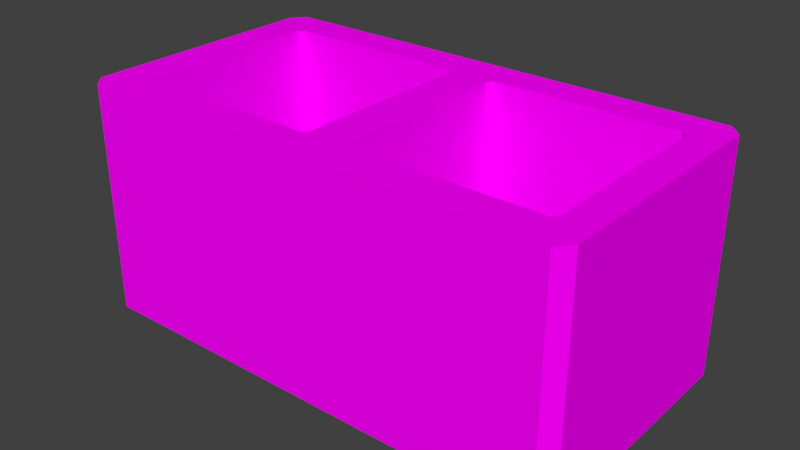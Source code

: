 # Source: cementBlock.blend  (saved by Blender 2.79.0; exported with 4.5.12 LTS)
import bpy
from mathutils import Matrix  # noqa: F401  (used for matrix-valued properties, if any)

bpy.ops.wm.read_factory_settings(use_empty=True)
scene = bpy.context.scene
scene.name = 'Scene'

# ---- collections
col_collection_1 = bpy.data.collections.new('Collection 1'); scene.collection.children.link(col_collection_1)

# ---- images (referenced by path relative to the original .blend; pixels are not part of the script)
import os
ASSET_DIR = os.environ.get("B2B_ASSET_DIR", "")  # directory of the original .blend (textures are referenced by path, not embedded)
HERE = os.path.dirname(os.path.abspath(__file__))  # packed textures are extracted next to this script under _unpacked/

def load_image(name, relpath, width, height, colorspace="sRGB"):
    """Load a texture the original file referenced (path relative to the .blend, or extracted next to this script)."""
    p = next((c for c in (os.path.join(HERE, relpath), os.path.join(ASSET_DIR, relpath)) if relpath and os.path.exists(c)), "")
    if p:
        img = bpy.data.images.load(p, check_existing=True)
        img.name = name
    else:  # same state as the original file: an image datablock whose file is absent (Cycles renders it pink)
        img = bpy.data.images.new(name, width, height)
        img.source = "FILE"
        img.filepath = "//" + (relpath or name)
    img.colorspace_settings.name = colorspace
    return img
img_cementblock = load_image('cementBlock', 'cementBlock.png', 1024, 1024, 'sRGB')

# ---- materials (node trees are filled in below, after node groups)
mat_cementblock = bpy.data.materials.new('cementBlock')
mat_cementblock.alpha_threshold = 0.0
mat_cementblock.roughness = 0.5

# ---- material node trees
mat_cementblock.use_nodes = True; mat_cementblock.node_tree.nodes.clear()
_N = mat_cementblock.node_tree.nodes; _L = mat_cementblock.node_tree.links
n0 = _N.new('ShaderNodeOutputMaterial'); n0.name = 'Material Output'; n0.location = (300, 300)
n1 = _N.new('ShaderNodeBsdfDiffuse'); n1.name = 'Diffuse BSDF'; n1.location = (10, 300)
n2 = _N.new('ShaderNodeTexImage'); n2.name = 'Image Texture'; n2.location = (-180, 300)
n2.width = 140
n2.image = img_cementblock
_L.new(n1.outputs[0], n0.inputs[0])
_L.new(n2.outputs[0], n1.inputs[0])
n0.is_active_output = True

# ---- world
world_world = bpy.data.worlds.new('World'); scene.world = world_world
world_world.color = (0.05088, 0.05088, 0.05088)
world_world.use_sun_shadow = False
world_world.sun_shadow_jitter_overblur = 0.0
world_world.cycles.sampling_method = 'MANUAL'

# ---- meshes
me_plane = bpy.data.meshes.new('Plane')
me_plane.from_pydata([(-0.8908, -0.4235, 0.0), (-0.8908, 0.4235, 0.0), (0.8669, 0.4235, 0.0), (0.8669, -0.4235, 0.0), (0.8236, -0.47, 0.0), (-0.8475, -0.47, 0.0), (-0.8475, 0.47, 0.0), (0.8236, 0.47, 0.0), (-0.7375, -0.3425, 0.0), (0.8236, 0.47, 0.8079), (-0.7375, 0.3425, 0.0), (-0.07071, 0.3243, 0.0), (-0.08895, 0.3425, 0.0), (-0.7558, 0.3243, 0.0), (-0.01195, 0.47, 0.8079), (-0.08895, -0.3425, 0.8079), (-0.07071, -0.3243, 0.8079), (-0.07071, -0.3243, 0.0), (-0.08895, -0.3425, 0.0), (-0.7558, -0.3243, 0.0), (0.7558, -0.3243, 0.0), (0.08895, -0.3425, 0.0), (0.07071, -0.3243, 0.0), (-0.8475, -0.47, 0.8079), (-0.01195, -0.47, 0.8079), (-0.8908, 0.4235, 0.8079), (0.7558, 0.3243, 0.0), (0.08895, 0.3425, 0.0), (0.07071, 0.3243, 0.0), (0.7375, 0.3425, 0.0), (-0.8908, -0.4235, 0.8079), (0.7375, -0.3425, 0.0), (-0.01195, 0.47, 0.0), (-0.01195, -0.47, 0.0), (0.8669, 0.4235, 0.8079), (0.8669, -0.4235, 0.8079), (-0.7375, -0.3425, 0.8079), (0.8236, -0.47, 0.8079), (-0.8475, 0.47, 0.8079), (-0.7375, 0.3425, 0.8079), (-0.7558, 0.3243, 0.8079), (-0.7558, -0.3243, 0.8079), (-0.07071, 0.3243, 0.8079), (-0.08895, 0.3425, 0.8079), (0.07071, -0.3243, 0.8079), (0.08895, -0.3425, 0.8079), (0.07071, 0.3243, 0.8079), (0.08895, 0.3425, 0.8079), (0.7375, 0.3425, 0.8079), (0.7375, -0.3425, 0.8079), (0.7558, -0.3243, 0.8079), (0.7558, 0.3243, 0.8079)], [], [(10, 39, 40, 13), (13, 40, 41, 19), (18, 15, 16, 17), (14, 43, 47), (43, 42, 46, 47), (43, 14, 38, 39), (15, 45, 44, 16), (24, 45, 15), (14, 47, 48, 9), (45, 24, 37, 49), (23, 24, 15, 36), (42, 16, 44, 46), (35, 34, 51, 50), (30, 41, 40, 25), (23, 36, 41, 30), (37, 35, 50, 49), (34, 9, 48, 51), (25, 40, 39, 38), (1, 6, 10, 13), (2, 26, 29, 7), (4, 31, 20, 3), (5, 0, 19, 8), (0, 1, 13, 19), (3, 20, 26, 2), (11, 28, 22, 17), (5, 8, 18, 33), (21, 31, 4, 33), (12, 10, 6, 32), (32, 7, 29, 27), (33, 18, 21), (18, 17, 22, 21), (12, 27, 28, 11), (32, 27, 12), (31, 49, 50, 20), (32, 14, 9, 7), (29, 48, 47, 27), (19, 41, 36, 8), (11, 42, 43, 12), (17, 16, 42, 11), (22, 44, 45, 21), (2, 34, 35, 3), (6, 38, 14, 32), (28, 46, 44, 22), (20, 50, 51, 26), (8, 36, 15, 18), (4, 37, 24, 33), (21, 45, 49, 31), (0, 30, 25, 1), (3, 35, 37, 4), (33, 24, 23, 5), (27, 47, 46, 28), (26, 51, 48, 29), (1, 25, 38, 6), (12, 43, 39, 10), (5, 23, 30, 0), (7, 9, 34, 2)])
_uv = me_plane.uv_layers.new(name='UVMap')
_uv.uv.foreach_set('vector', [0.5, 0.3776, 0.5, 0.5169, 0.4955, 0.5169, 0.4956, 0.3776, 0.4956, 0.3776, 0.4955, 0.5169, 0.3837, 0.5168, 0.3837, 0.3775, 0.7326, 0.3777, 0.7325, 0.517, 0.7281, 0.517, 0.7281, 0.3777, 0.4256, 0.9717, 0.392, 0.9163, 0.4695, 0.9163, 0.392, 0.9163, 0.4, 0.9083, 0.4615, 0.9083, 0.4695, 0.9163, 0.392, 0.9163, 0.4256, 0.9717, 0.06186, 0.9717, 0.1097, 0.9163, 0.392, 0.6181, 0.4695, 0.6181, 0.4615, 0.626, 0.4, 0.626, 0.4256, 0.5626, 0.4695, 0.6181, 0.392, 0.6181, 0.4256, 0.9717, 0.4695, 0.9163, 0.7518, 0.9162, 0.7892, 0.9717, 0.4695, 0.6181, 0.4256, 0.5626, 0.7892, 0.5626, 0.7518, 0.6181, 0.06186, 0.5626, 0.4256, 0.5626, 0.392, 0.6181, 0.1097, 0.6181, 0.4, 0.9083, 0.4, 0.626, 0.4615, 0.626, 0.4615, 0.9083, 0.8081, 0.5828, 0.8081, 0.9515, 0.7597, 0.9083, 0.7597, 0.626, 0.04302, 0.5828, 0.1018, 0.626, 0.1018, 0.9083, 0.04302, 0.9515, 0.06186, 0.5626, 0.1097, 0.6181, 0.1018, 0.626, 0.04302, 0.5828, 0.7892, 0.5626, 0.8081, 0.5828, 0.7597, 0.626, 0.7518, 0.6181, 0.8081, 0.9515, 0.7892, 0.9717, 0.7518, 0.9162, 0.7597, 0.9083, 0.04302, 0.9515, 0.1018, 0.9083, 0.1097, 0.9163, 0.06186, 0.9717, 0.04302, 0.5826, 0.06186, 0.5623, 0.1097, 0.6178, 0.1018, 0.6258, 0.8081, 0.5826, 0.7597, 0.6258, 0.7518, 0.6178, 0.7892, 0.5623, 0.7892, 0.9715, 0.7518, 0.916, 0.7597, 0.9081, 0.8081, 0.9512, 0.06186, 0.9715, 0.04302, 0.9512, 0.1018, 0.9081, 0.1097, 0.916, 0.04302, 0.9512, 0.04302, 0.5826, 0.1018, 0.6258, 0.1018, 0.9081, 0.8081, 0.9512, 0.7597, 0.9081, 0.7597, 0.6258, 0.8081, 0.5826, 0.4, 0.6258, 0.4615, 0.6258, 0.4615, 0.9081, 0.4, 0.9081, 0.06186, 0.9715, 0.1097, 0.916, 0.392, 0.916, 0.4255, 0.9715, 0.4695, 0.916, 0.7518, 0.916, 0.7892, 0.9715, 0.4255, 0.9715, 0.392, 0.6178, 0.1097, 0.6178, 0.06186, 0.5623, 0.4256, 0.5623, 0.4256, 0.5623, 0.7892, 0.5623, 0.7518, 0.6178, 0.4695, 0.6178, 0.4255, 0.9715, 0.392, 0.916, 0.4695, 0.916, 0.392, 0.916, 0.4, 0.9081, 0.4615, 0.9081, 0.4695, 0.916, 0.392, 0.6178, 0.4695, 0.6178, 0.4615, 0.6258, 0.4, 0.6258, 0.4256, 0.5623, 0.4695, 0.6178, 0.392, 0.6178, 0.7326, 0.2127, 0.7325, 0.352, 0.7281, 0.352, 0.7281, 0.2127, 0.6616, 0.01316, 0.6616, 0.1659, 0.5037, 0.1659, 0.5037, 0.01316, 0.6119, 0.2127, 0.6118, 0.352, 0.5, 0.3519, 0.5, 0.2126, 0.3837, 0.3775, 0.3837, 0.5168, 0.3792, 0.5168, 0.3793, 0.3775, 0.6163, 0.3776, 0.6163, 0.5169, 0.6118, 0.5169, 0.6119, 0.3776, 0.7281, 0.3777, 0.7281, 0.517, 0.6163, 0.5169, 0.6163, 0.3776, 0.3837, 0.2126, 0.3837, 0.3519, 0.3792, 0.3519, 0.3793, 0.2126, 0.6581, 0.01316, 0.6581, 0.1659, 0.4981, 0.1659, 0.4981, 0.01316, 0.5037, 0.01316, 0.5037, 0.1659, 0.3457, 0.1659, 0.3457, 0.01316, 0.4956, 0.2126, 0.4955, 0.3519, 0.3837, 0.3519, 0.3837, 0.2126, 0.7281, 0.2127, 0.7281, 0.352, 0.6163, 0.352, 0.6163, 0.2127, 0.3793, 0.3775, 0.3792, 0.5168, 0.2674, 0.5168, 0.2675, 0.3775, 0.6579, 0.01316, 0.6579, 0.1659, 0.5, 0.1659, 0.5, 0.01316, 0.3793, 0.2126, 0.3792, 0.3519, 0.2674, 0.3519, 0.2675, 0.2126, 0.5332, 0.01316, 0.5332, 0.1659, 0.3731, 0.1659, 0.3731, 0.01316, 0.6699, 0.01316, 0.6699, 0.1659, 0.6579, 0.1659, 0.6579, 0.01316, 0.5, 0.01316, 0.5, 0.1659, 0.3421, 0.1659, 0.3421, 0.01316, 0.5, 0.2126, 0.5, 0.3519, 0.4955, 0.3519, 0.4956, 0.2126, 0.6163, 0.2127, 0.6163, 0.352, 0.6118, 0.352, 0.6119, 0.2127, 0.17, 0.01316, 0.17, 0.1659, 0.158, 0.1659, 0.158, 0.01316, 0.6119, 0.3776, 0.6118, 0.5169, 0.5, 0.5169, 0.5, 0.3776, 0.3421, 0.01316, 0.3421, 0.1659, 0.3301, 0.1659, 0.3301, 0.01316, 0.842, 0.01316, 0.842, 0.1659, 0.83, 0.1659, 0.83, 0.01316])
me_plane.materials.append(mat_cementblock)
me_plane.use_remesh_preserve_volume = False
me_plane.use_remesh_preserve_attributes = False
me_plane.use_mirror_vertex_groups = False
me_plane.use_paint_bone_selection = False
me_plane.use_paint_mask = True
me_plane.update()

# ---- objects
ob_plane = bpy.data.objects.new('Plane', me_plane)

# ---- transforms, parenting, visibility, modifiers, constraints
ob_plane.location = (0.0, 0.0, 0.0)
ob_plane.lineart.crease_threshold = 0.0

# ---- collection membership
col_collection_1.objects.link(ob_plane)

# ---- scene / render settings (as saved in the file)
scene.frame_start = 1; scene.frame_end = 250; scene.frame_set(265)
scene.render.engine = 'CYCLES'
scene.render.resolution_percentage = 50
scene.render.dither_intensity = 0.0
scene.cycles.use_denoising = False
scene.cycles.samples = 128
scene.cycles.sampling_pattern = 'TABULATED_SOBOL'
scene.cycles.use_adaptive_sampling = False
scene.cycles.use_light_tree = False
scene.cycles.blur_glossy = 0.0
scene.cycles.sample_clamp_indirect = 0.0
scene.view_settings.view_transform = 'Standard'
bpy.context.view_layer.update()

# ---- added for rendering (the .blend has no active camera and no usable light): camera, sun
cam_auto = bpy.data.cameras.new('AutoCamera')
cam_auto.lens = 50.0
cam_auto.sensor_width = 36.0
cam_auto.clip_end = 1000.0
ob_auto_camera = bpy.data.objects.new('AutoCamera', cam_auto)
scene.collection.objects.link(ob_auto_camera)
ob_auto_camera.location = (1.97794, -2.38786, 1.99583)
ob_auto_camera.rotation_euler = (1.09748, -7.21219e-08, 0.694738)
scene.camera = ob_auto_camera
light_auto_sun = bpy.data.lights.new('AutoSun', 'SUN')
light_auto_sun.energy = 3.0
light_auto_sun.angle = 0.0523599
ob_auto_sun = bpy.data.objects.new('AutoSun', light_auto_sun)
scene.collection.objects.link(ob_auto_sun)
ob_auto_sun.rotation_euler = (0.872665, 0.174533, 0.523599)
bpy.context.view_layer.update()
